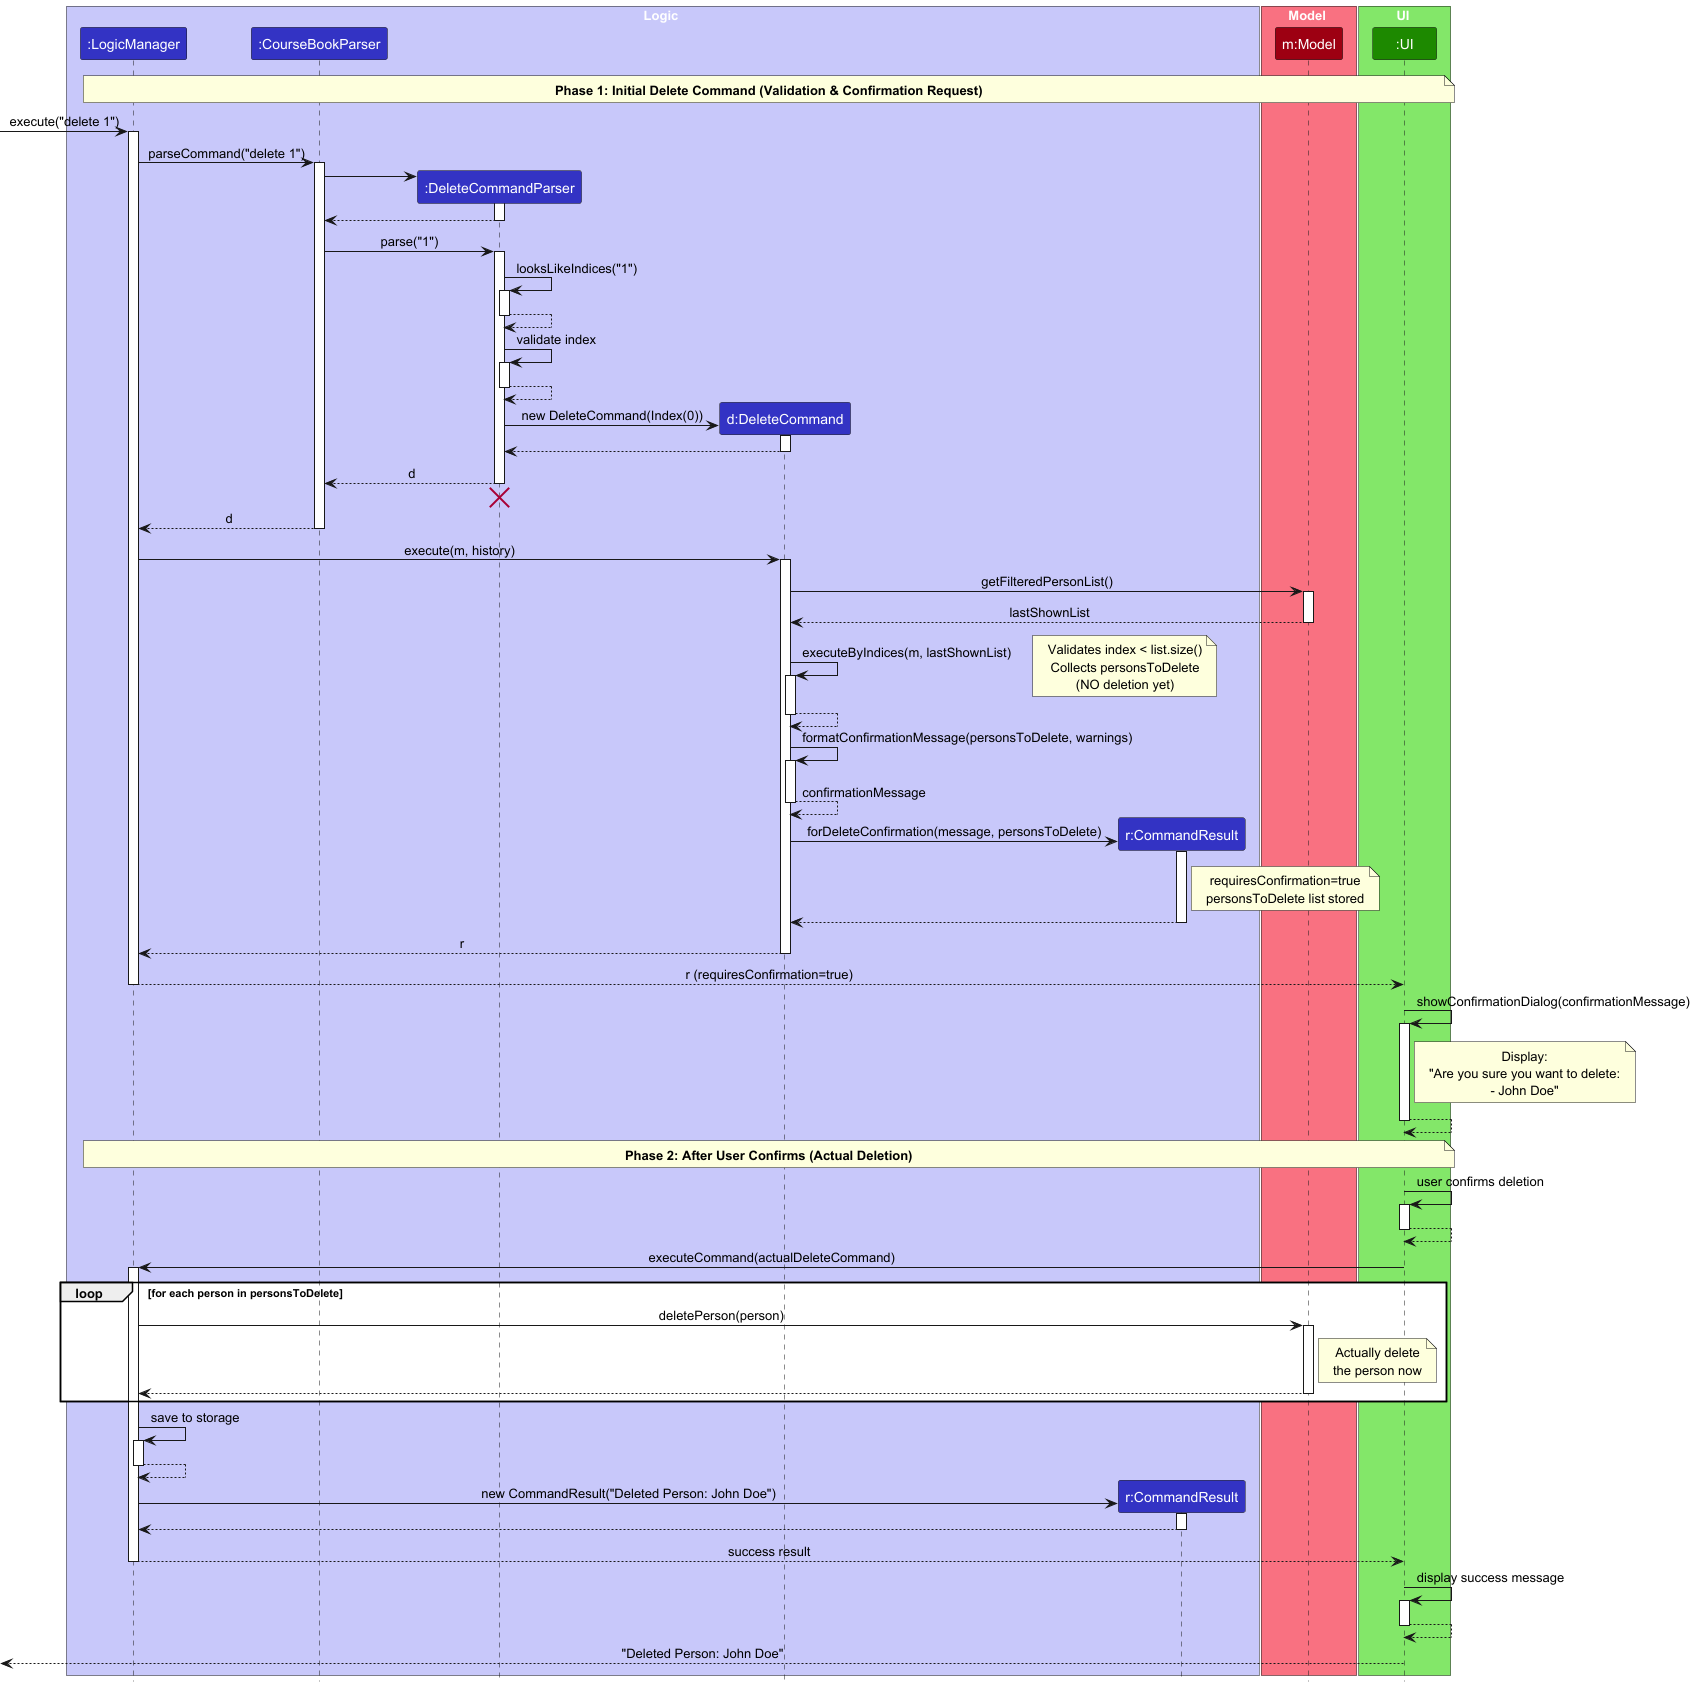

The diagram above was rendered by PlantUML. Its source (embedded in the PNG):
@startuml
!include style.puml
skinparam ArrowFontStyle plain

box Logic LOGIC_COLOR_T1
participant ":LogicManager" as LogicManager LOGIC_COLOR
participant ":CourseBookParser" as CourseBookParser LOGIC_COLOR
participant ":DeleteCommandParser" as DeleteCommandParser LOGIC_COLOR
participant "d:DeleteCommand" as DeleteCommand LOGIC_COLOR
participant "r:CommandResult" as CommandResult LOGIC_COLOR
end box

box Model MODEL_COLOR_T1
participant "m:Model" as Model MODEL_COLOR
end box

box UI UI_COLOR_T1
participant ":UI" as UI UI_COLOR
end box

note over LogicManager, UI: **Phase 1: Initial Delete Command (Validation & Confirmation Request)**

[-> LogicManager : execute("delete 1")
activate LogicManager

LogicManager -> CourseBookParser : parseCommand("delete 1")
activate CourseBookParser

create DeleteCommandParser
CourseBookParser -> DeleteCommandParser
activate DeleteCommandParser

DeleteCommandParser --> CourseBookParser
deactivate DeleteCommandParser

CourseBookParser -> DeleteCommandParser : parse("1")
activate DeleteCommandParser

DeleteCommandParser -> DeleteCommandParser : looksLikeIndices("1")
activate DeleteCommandParser
DeleteCommandParser --> DeleteCommandParser
deactivate DeleteCommandParser

DeleteCommandParser -> DeleteCommandParser : validate index
activate DeleteCommandParser
DeleteCommandParser --> DeleteCommandParser
deactivate DeleteCommandParser

create DeleteCommand
DeleteCommandParser -> DeleteCommand : new DeleteCommand(Index(0))
activate DeleteCommand

DeleteCommand --> DeleteCommandParser
deactivate DeleteCommand

DeleteCommandParser --> CourseBookParser : d
deactivate DeleteCommandParser
'Hidden arrow to position the destroy marker below the end of the activation bar.
DeleteCommandParser -[hidden]-> CourseBookParser
destroy DeleteCommandParser

CourseBookParser --> LogicManager : d
deactivate CourseBookParser

LogicManager -> DeleteCommand : execute(m, history)
activate DeleteCommand

DeleteCommand -> Model : getFilteredPersonList()
activate Model

Model --> DeleteCommand : lastShownList
deactivate Model

DeleteCommand -> DeleteCommand : executeByIndices(m, lastShownList)
activate DeleteCommand

note right: Validates index < list.size()\nCollects personsToDelete\n(NO deletion yet)

DeleteCommand --> DeleteCommand
deactivate DeleteCommand

DeleteCommand -> DeleteCommand : formatConfirmationMessage(personsToDelete, warnings)
activate DeleteCommand

DeleteCommand --> DeleteCommand : confirmationMessage
deactivate DeleteCommand

create CommandResult
DeleteCommand -> CommandResult : forDeleteConfirmation(message, personsToDelete)
activate CommandResult

note right of CommandResult: requiresConfirmation=true\npersonsToDelete list stored

CommandResult --> DeleteCommand
deactivate CommandResult

DeleteCommand --> LogicManager : r
deactivate DeleteCommand

LogicManager --> UI : r (requiresConfirmation=true)
deactivate LogicManager

UI -> UI : showConfirmationDialog(confirmationMessage)
activate UI

note right of UI: Display:\n"Are you sure you want to delete:\n- John Doe"

UI --> UI
deactivate UI

note over LogicManager, UI: **Phase 2: After User Confirms (Actual Deletion)**

UI -> UI : user confirms deletion
activate UI
UI --> UI
deactivate UI

UI -> LogicManager : executeCommand(actualDeleteCommand)
activate LogicManager

loop for each person in personsToDelete
    LogicManager -> Model : deletePerson(person)
    activate Model

    note right of Model: Actually delete\nthe person now

    Model --> LogicManager
    deactivate Model
end

LogicManager -> LogicManager : save to storage
activate LogicManager
LogicManager --> LogicManager
deactivate LogicManager

create CommandResult
LogicManager -> CommandResult : new CommandResult("Deleted Person: John Doe")
activate CommandResult

CommandResult --> LogicManager
deactivate CommandResult

LogicManager --> UI : success result
deactivate LogicManager

UI -> UI : display success message
activate UI
UI --> UI
deactivate UI

[<-- UI : "Deleted Person: John Doe"

@enduml